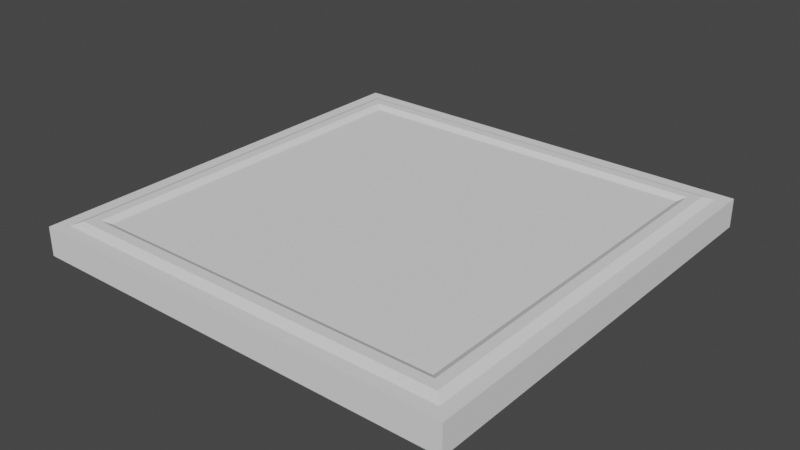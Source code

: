 # Source: GrappableTileNew.blend  (saved by Blender 3.4.6; exported with 4.5.12 LTS)
import bpy
from mathutils import Matrix  # noqa: F401  (used for matrix-valued properties, if any)

bpy.ops.wm.read_factory_settings(use_empty=True)
scene = bpy.context.scene
scene.name = 'Scene'

# ---- collections
col_collection = bpy.data.collections.new('Collection'); scene.collection.children.link(col_collection)

# ---- world
world_world = bpy.data.worlds.new('World'); scene.world = world_world
world_world.use_nodes = True; world_world.node_tree.nodes.clear()
_N = world_world.node_tree.nodes; _L = world_world.node_tree.links
n0 = _N.new('ShaderNodeOutputWorld'); n0.name = 'World Output'; n0.location = (300, 300)
n1 = _N.new('ShaderNodeBackground'); n1.name = 'Background'; n1.location = (10, 300)
n1.inputs[0].default_value = (0.05088, 0.05088, 0.05088, 1.0)
_L.new(n1.outputs[0], n0.inputs[0])
n0.is_active_output = True
world_world.color = (0.05088, 0.05088, 0.05088)
world_world.use_sun_shadow = False
world_world.sun_shadow_jitter_overblur = 0.0

# ---- meshes
me_cube = bpy.data.meshes.new('Cube')
me_cube.from_pydata([(-1.5, -1.5, 0.0), (-1.283, -1.283, 0.2259), (-1.5, 1.5, 0.0), (-1.283, 1.283, 0.2259), (1.5, -1.5, 0.0), (1.283, -1.283, 0.2259), (1.5, 1.5, 0.0), (1.283, 1.283, 0.2259), (-1.5, -1.5, 0.2), (-1.5, 1.5, 0.2), (1.5, 1.5, 0.2), (1.5, -1.5, 0.2), (-1.353, -1.353, 0.2259), (-1.353, 1.353, 0.2259), (1.353, 1.353, 0.2259), (1.353, -1.353, 0.2259), (-1.412, -1.412, 0.2), (-1.412, 1.412, 0.2), (1.412, 1.412, 0.2), (1.412, -1.412, 0.2), (-0.9192, -0.9192, 0.2), (-0.9192, 0.9192, 0.2), (0.9192, 0.9192, 0.2), (0.9192, -0.9192, 0.2), (-1.236, -1.236, 0.2), (-1.236, 1.236, 0.2), (1.236, 1.236, 0.2), (1.236, -1.236, 0.2)], [], [(0, 8, 9, 2), (2, 9, 10, 6), (6, 10, 11, 4), (4, 11, 8, 0), (2, 6, 4, 0), (22, 21, 20, 23), (16, 17, 9, 8), (17, 18, 10, 9), (18, 19, 11, 10), (19, 16, 8, 11), (1, 3, 13, 12), (3, 7, 14, 13), (7, 5, 15, 14), (5, 1, 12, 15), (12, 13, 17, 16), (13, 14, 18, 17), (14, 15, 19, 18), (15, 12, 16, 19), (3, 1, 24, 25), (7, 3, 25, 26), (5, 7, 26, 27), (1, 5, 27, 24), (20, 21, 25, 24), (21, 22, 26, 25), (22, 23, 27, 26), (23, 20, 24, 27)])
_uv = me_cube.uv_layers.new(name='UVMap')
_uv.uv.foreach_set('vector', [0.9595, 0.4282, 0.9388, 0.4282, 0.9388, 0.1169, 0.9595, 0.1169, 0.9592, 0.4281, 0.9384, 0.4281, 0.9384, 0.1168, 0.9592, 0.1168, 0.9595, 0.4286, 0.9388, 0.4286, 0.9388, 0.1173, 0.9595, 0.1173, 0.9597, 0.4279, 0.9389, 0.4279, 0.9389, 0.1167, 0.9597, 0.1167, 0.9841, 0.08497, 0.9173, 0.08497, 0.9173, 0.01818, 0.9841, 0.01818, 0.1991, 0.3054, 0.7101, 0.3054, 0.7101, 0.8164, 0.1991, 0.8164, 0.847, 0.9533, 0.847, 0.1685, 0.8716, 0.1439, 0.8716, 0.9778, 0.847, 0.1685, 0.06225, 0.1685, 0.03769, 0.1439, 0.8716, 0.1439, 0.06225, 0.1685, 0.06225, 0.9533, 0.03769, 0.9778, 0.03769, 0.1439, 0.06225, 0.9533, 0.847, 0.9533, 0.8716, 0.9778, 0.03769, 0.9778, 0.8111, 0.9174, 0.8111, 0.2044, 0.8306, 0.1849, 0.8306, 0.9369, 0.8111, 0.2044, 0.09813, 0.2044, 0.07861, 0.1849, 0.8306, 0.1849, 0.09813, 0.2044, 0.09813, 0.9174, 0.07861, 0.9369, 0.07861, 0.1849, 0.09813, 0.9174, 0.8111, 0.9174, 0.8306, 0.9369, 0.07861, 0.9369, 0.8306, 0.9369, 0.8306, 0.1849, 0.847, 0.1685, 0.847, 0.9533, 0.8306, 0.1849, 0.07861, 0.1849, 0.06225, 0.1685, 0.847, 0.1685, 0.07861, 0.1849, 0.07861, 0.9369, 0.06225, 0.9533, 0.06225, 0.1685, 0.07861, 0.9369, 0.8306, 0.9369, 0.847, 0.9533, 0.06225, 0.9533, 0.8111, 0.2044, 0.8111, 0.9174, 0.7981, 0.9043, 0.7981, 0.2174, 0.09813, 0.2044, 0.8111, 0.2044, 0.7981, 0.2174, 0.1112, 0.2174, 0.09813, 0.9174, 0.09813, 0.2044, 0.1112, 0.2174, 0.1112, 0.9043, 0.8111, 0.9174, 0.09813, 0.9174, 0.1112, 0.9043, 0.7981, 0.9043, 0.7101, 0.8164, 0.7101, 0.3054, 0.7981, 0.2174, 0.7981, 0.9043, 0.7101, 0.3054, 0.1991, 0.3054, 0.1112, 0.2174, 0.7981, 0.2174, 0.1991, 0.3054, 0.1991, 0.8164, 0.1112, 0.9043, 0.1112, 0.2174, 0.1991, 0.8164, 0.7101, 0.8164, 0.7981, 0.9043, 0.1112, 0.9043])
me_cube.update()

# ---- objects
ob_cube_001 = bpy.data.objects.new('Cube.001', me_cube)

# ---- transforms, parenting, visibility, modifiers, constraints
ob_cube_001.location = (0.0, 0.0, 0.0)

# ---- collection membership
col_collection.objects.link(ob_cube_001)

# ---- scene / render settings (as saved in the file)
scene.frame_start = 1; scene.frame_end = 250; scene.frame_set(64)
scene.render.engine = 'BLENDER_EEVEE_NEXT'
scene.cycles.sampling_pattern = 'TABULATED_SOBOL'
scene.cycles.use_light_tree = False
scene.view_settings.view_transform = 'Filmic'
bpy.context.view_layer.update()

# ---- added for rendering (the .blend has no active camera and no usable light): camera, sun
cam_auto = bpy.data.cameras.new('AutoCamera')
cam_auto.lens = 50.0
cam_auto.sensor_width = 36.0
cam_auto.clip_end = 1000.0
ob_auto_camera = bpy.data.objects.new('AutoCamera', cam_auto)
scene.collection.objects.link(ob_auto_camera)
ob_auto_camera.location = (3.93096, -4.71715, 3.25774)
ob_auto_camera.rotation_euler = (1.09748, -7.21219e-08, 0.694738)
scene.camera = ob_auto_camera
light_auto_sun = bpy.data.lights.new('AutoSun', 'SUN')
light_auto_sun.energy = 3.0
light_auto_sun.angle = 0.0523599
ob_auto_sun = bpy.data.objects.new('AutoSun', light_auto_sun)
scene.collection.objects.link(ob_auto_sun)
ob_auto_sun.rotation_euler = (0.872665, 0.174533, 0.523599)
bpy.context.view_layer.update()
